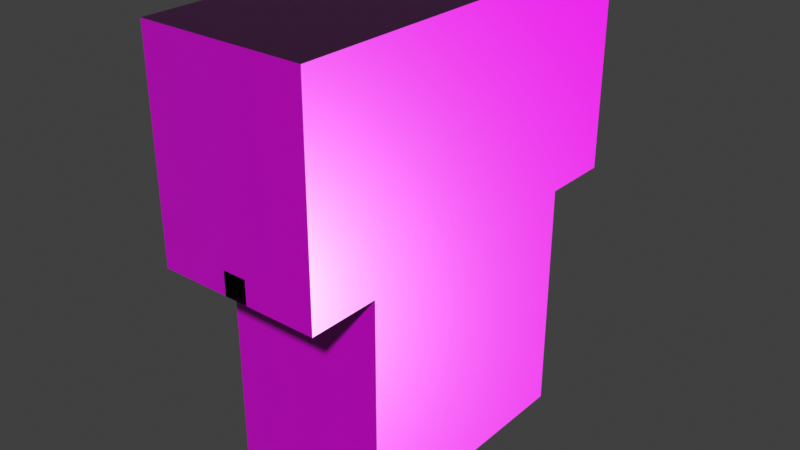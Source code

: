 # Source: Tunnels_Parkour_room.blend  (saved by Blender 3.5.10; exported with 4.5.12 LTS)
import bpy
from mathutils import Matrix  # noqa: F401  (used for matrix-valued properties, if any)

bpy.ops.wm.read_factory_settings(use_empty=True)
scene = bpy.context.scene
scene.name = 'Scene'

# ---- collections
col_collection = bpy.data.collections.new('Collection'); scene.collection.children.link(col_collection)

# ---- images (referenced by path relative to the original .blend; pixels are not part of the script)
import os
ASSET_DIR = os.environ.get("B2B_ASSET_DIR", "")  # directory of the original .blend (textures are referenced by path, not embedded)
HERE = os.path.dirname(os.path.abspath(__file__))  # packed textures are extracted next to this script under _unpacked/

def load_image(name, relpath, width, height, colorspace="sRGB"):
    """Load a texture the original file referenced (path relative to the .blend, or extracted next to this script)."""
    p = next((c for c in (os.path.join(HERE, relpath), os.path.join(ASSET_DIR, relpath)) if relpath and os.path.exists(c)), "")
    if p:
        img = bpy.data.images.load(p, check_existing=True)
        img.name = name
    else:  # same state as the original file: an image datablock whose file is absent (Cycles renders it pink)
        img = bpy.data.images.new(name, width, height)
        img.source = "FILE"
        img.filepath = "//" + (relpath or name)
    img.colorspace_settings.name = colorspace
    return img
img_baseball_playground_rough_1k_exr = load_image('baseball_playground_rough_1k.exr', 'baseball_playground_rough_1k.exr', 1024, 1024, 'Linear Rec.709')
img_baseball_playground_nor_gl_1k_exr = load_image('baseball_playground_nor_gl_1k.exr', 'baseball_playground_nor_gl_1k.exr', 1024, 1024, 'Linear Rec.709')
img_baseball_playground_diff_1k_jpg = load_image('baseball_playground_diff_1k.jpg', 'baseball_playground_diff_1k.jpg', 1024, 1024, 'sRGB')
img_sandstone_blocks_05_diff_1k_jpg = load_image('sandstone_blocks_05_diff_1k.jpg', 'sandstone_blocks_05_diff_1k.jpg', 1024, 1024, 'sRGB')
img_sandstone_blocks_05_rough_1k_jpg = load_image('sandstone_blocks_05_rough_1k.jpg', 'sandstone_blocks_05_rough_1k.jpg', 1024, 1024, 'Non-Color')
img_sandstone_blocks_05_nor_gl_1k_exr = load_image('sandstone_blocks_05_nor_gl_1k.exr', 'sandstone_blocks_05_nor_gl_1k.exr', 1024, 1024, 'Non-Color')

# ---- materials (node trees are filled in below, after node groups)
mat_sandfloor = bpy.data.materials.new('SandFloor')
mat_sandfloor.use_transparent_shadow = False
mat_sandwalls = bpy.data.materials.new('SandWalls')
mat_sandwalls.use_transparent_shadow = False

# ---- material node trees
mat_sandfloor.use_nodes = True; mat_sandfloor.node_tree.nodes.clear()
_N = mat_sandfloor.node_tree.nodes; _L = mat_sandfloor.node_tree.links
n0 = _N.new('NodeFrame'); n0.name = 'Frame'; n0.location = (-780, 330)
n0.label = 'Mapping'
n0.width = 400
n1 = _N.new('NodeFrame'); n1.name = 'Frame.001'; n1.location = (-138, 530)
n1.label = 'Textures'
n1.width = 358
n2 = _N.new('ShaderNodeOutputMaterial'); n2.name = 'Material Output'; n2.location = (780, 300)
n3 = _N.new('ShaderNodeTexImage'); n3.name = 'Image Texture.002'; n3.location = (88, -310)
n3.label = 'Roughness'
n3.image = img_baseball_playground_rough_1k_exr
n4 = _N.new('ShaderNodeTexImage'); n4.name = 'Image Texture.003'; n4.location = (88, -590)
n4.label = 'Normal'
n4.image = img_baseball_playground_nor_gl_1k_exr
n5 = _N.new('ShaderNodeNormalMap'); n5.name = 'Normal Map'; n5.location = (250, -60)
n6 = _N.new('ShaderNodeMapping'); n6.name = 'Mapping'; n6.location = (230, -30)
n7 = _N.new('NodeReroute'); n7.name = 'Reroute'; n7.location = (38, -586)
n7.width = 16
n7.socket_idname = 'NodeSocketVector'
n8 = _N.new('ShaderNodeTexCoord'); n8.name = 'Texture Coordinate'; n8.location = (30, -30)
n9 = _N.new('ShaderNodeBsdfPrincipled'); n9.name = 'Principled BSDF'; n9.location = (500, 300)
n9.distribution = 'GGX'
n9.subsurface_method = 'RANDOM_WALK_SKIN'
n9.inputs[3].default_value = 1.45
n9.inputs[27].default_value = (0.0, 0.0, 0.0, 1.0)
n9.inputs[28].default_value = 1.0
n10 = _N.new('ShaderNodeTexImage'); n10.name = 'Image Texture.001'; n10.location = (88, -30)
n10.label = 'Base Color'
n10.image = img_baseball_playground_diff_1k_jpg
n3.parent = n1
n4.parent = n1
n6.parent = n0
n7.parent = n1
n8.parent = n0
n10.parent = n1
_L.new(n9.outputs[0], n2.inputs[0])
_L.new(n3.outputs[0], n9.inputs[2])
_L.new(n4.outputs[0], n5.inputs[1])
_L.new(n5.outputs[0], n9.inputs[5])
_L.new(n7.outputs[0], n10.inputs[0])
_L.new(n7.outputs[0], n3.inputs[0])
_L.new(n7.outputs[0], n4.inputs[0])
_L.new(n6.outputs[0], n7.inputs[0])
_L.new(n8.outputs[2], n6.inputs[0])
_L.new(n10.outputs[0], n9.inputs[0])
n2.is_active_output = True
mat_sandwalls.use_nodes = True; mat_sandwalls.node_tree.nodes.clear()
_N = mat_sandwalls.node_tree.nodes; _L = mat_sandwalls.node_tree.links
n0 = _N.new('ShaderNodeOutputMaterial'); n0.name = 'Material Output'; n0.location = (780, 300)
n1 = _N.new('ShaderNodeBsdfPrincipled'); n1.name = 'Principled BSDF'; n1.location = (500, 300)
n1.distribution = 'GGX'
n1.subsurface_method = 'RANDOM_WALK_SKIN'
n1.inputs[3].default_value = 1.45
n1.inputs[27].default_value = (0.0, 0.0, 0.0, 1.0)
n1.inputs[28].default_value = 1.0
n2 = _N.new('ShaderNodeTexImage'); n2.name = 'Image Texture'; n2.location = (88, -30)
n2.label = 'Base Color'
n2.image = img_sandstone_blocks_05_diff_1k_jpg
n3 = _N.new('ShaderNodeTexImage'); n3.name = 'Image Texture.001'; n3.location = (88, -310)
n3.label = 'Roughness'
n3.image = img_sandstone_blocks_05_rough_1k_jpg
n4 = _N.new('ShaderNodeTexImage'); n4.name = 'Image Texture.002'; n4.location = (88, -590)
n4.label = 'Normal'
n4.image = img_sandstone_blocks_05_nor_gl_1k_exr
n5 = _N.new('ShaderNodeNormalMap'); n5.name = 'Normal Map'; n5.location = (250, -60)
n6 = _N.new('ShaderNodeMapping'); n6.name = 'Mapping'; n6.location = (230, -30)
n7 = _N.new('NodeReroute'); n7.name = 'Reroute'; n7.location = (38, -485)
n7.width = 16
n7.socket_idname = 'NodeSocketVector'
n8 = _N.new('ShaderNodeTexCoord'); n8.name = 'Texture Coordinate'; n8.location = (30, -30)
n9 = _N.new('NodeFrame'); n9.name = 'Frame'; n9.location = (-780, 330)
n9.label = 'Mapping'
n9.width = 400
n10 = _N.new('NodeFrame'); n10.name = 'Frame.001'; n10.location = (-138, 530)
n10.label = 'Textures'
n10.width = 358
n2.parent = n10
n3.parent = n10
n4.parent = n10
n6.parent = n9
n7.parent = n10
n8.parent = n9
_L.new(n1.outputs[0], n0.inputs[0])
_L.new(n2.outputs[0], n1.inputs[0])
_L.new(n3.outputs[0], n1.inputs[2])
_L.new(n4.outputs[0], n5.inputs[1])
_L.new(n5.outputs[0], n1.inputs[5])
_L.new(n7.outputs[0], n2.inputs[0])
_L.new(n7.outputs[0], n3.inputs[0])
_L.new(n7.outputs[0], n4.inputs[0])
_L.new(n6.outputs[0], n7.inputs[0])
_L.new(n8.outputs[2], n6.inputs[0])
n0.is_active_output = True

# ---- world
world_world = bpy.data.worlds.new('World'); scene.world = world_world
world_world.use_nodes = True; world_world.node_tree.nodes.clear()
_N = world_world.node_tree.nodes; _L = world_world.node_tree.links
n0 = _N.new('ShaderNodeOutputWorld'); n0.name = 'World Output'; n0.location = (300, 300)
n1 = _N.new('ShaderNodeBackground'); n1.name = 'Background'; n1.location = (10, 300)
n1.inputs[0].default_value = (0.05088, 0.05088, 0.05088, 1.0)
_L.new(n1.outputs[0], n0.inputs[0])
n0.is_active_output = True
world_world.color = (0.05088, 0.05088, 0.05088)
world_world.use_sun_shadow = False
world_world.sun_shadow_jitter_overblur = 0.0

# ---- meshes
me_plane = bpy.data.meshes.new('Plane')
me_plane.from_pydata([(-0.5, 2.5, 0.0), (0.5, 2.5, 0.0), (-0.5, -0.5, 0.0), (0.5, -0.5, 0.0), (3.5, 2.5, 0.0), (3.5, -0.5, 0.0), (-3.5, 2.5, 0.0), (-3.5, -0.5, 0.0), (0.5, -0.5, 1.0), (3.5, -0.5, 1.0), (-0.5, -0.5, 1.0), (-3.5, -0.5, 1.0), (0.5, -0.5, 9.0), (3.5, -0.5, 9.0), (-0.5, -0.5, 9.0), (-3.5, -0.5, 9.0), (3.5, 2.5, 1.0), (-3.5, 2.5, 1.0), (3.5, 2.5, 9.0), (-3.5, 2.5, 9.0), (-0.5, 13.5, 0.0), (0.5, 13.5, 0.0), (3.5, 13.5, 0.0), (-3.5, 13.5, 0.0), (3.5, 13.5, 1.0), (-3.5, 13.5, 1.0), (3.5, 13.5, 9.0), (-3.5, 13.5, 9.0), (-0.5, 16.5, 0.0), (0.5, 16.5, 0.0), (3.5, 16.5, 0.0), (-3.5, 16.5, 0.0), (-0.5, 16.5, 1.0), (0.5, 16.5, 1.0), (3.5, 16.5, 1.0), (-3.5, 16.5, 1.0), (-0.5, 16.5, 9.0), (0.5, 16.5, 9.0), (3.5, 16.5, 9.0), (-3.5, 16.5, 9.0), (-0.5, 2.5, -10.0), (0.5, 2.5, -10.0), (3.5, 2.5, -10.0), (-3.5, 2.5, -10.0), (-0.5, 13.5, -10.0), (0.5, 13.5, -10.0), (3.5, 13.5, -10.0), (-3.5, 13.5, -10.0), (-0.5, 13.5, 9.0), (0.5, 13.5, 9.0), (0.5, 2.5, 9.0), (-0.5, 2.5, 9.0), (-0.5, 1.5, 0.0), (-0.5, 0.5, 0.0), (0.5, 0.5, 0.0), (0.5, 1.5, 0.0), (3.5, 0.5, 0.0), (3.5, 1.5, 0.0), (-3.5, 1.5, 0.0), (-3.5, 0.5, 0.0), (3.5, 0.5, 1.0), (3.5, 1.5, 1.0), (-3.5, 1.5, 1.0), (-3.5, 0.5, 1.0), (3.5, 0.5, 9.0), (3.5, 1.5, 9.0), (-3.5, 1.5, 9.0), (-3.5, 0.5, 9.0), (0.5, 1.5, 9.0), (0.5, 0.5, 9.0), (-0.5, 0.5, 9.0), (-0.5, 1.5, 9.0)], [], [(55, 1, 0, 52), (54, 3, 5, 56), (52, 0, 6, 58), (5, 3, 8, 9), (2, 7, 11, 10), (10, 11, 15, 14), (9, 8, 12, 13), (14, 12, 8, 10), (58, 6, 17, 62), (56, 5, 9, 60), (62, 17, 19, 66), (60, 9, 13, 64), (4, 16, 24, 22), (19, 17, 25, 27), (17, 6, 23, 25), (20, 23, 47, 44), (1, 4, 42, 41), (16, 18, 26, 24), (6, 0, 40, 43), (22, 24, 34, 30), (23, 20, 28, 31), (20, 21, 29, 28), (27, 25, 35, 39), (25, 23, 31, 35), (21, 22, 30, 29), (24, 26, 38, 34), (31, 28, 32, 35), (29, 30, 34, 33), (28, 29, 33, 32), (35, 32, 36, 39), (33, 34, 38, 37), (32, 33, 37, 36), (40, 41, 45, 44), (43, 40, 44, 47), (41, 42, 46, 45), (23, 6, 43, 47), (21, 20, 44, 45), (4, 22, 46, 42), (22, 21, 45, 46), (0, 1, 41, 40), (36, 37, 49, 48), (36, 48, 27, 39), (37, 38, 26, 49), (68, 71, 51, 50), (71, 66, 19, 51), (68, 50, 18, 65), (49, 50, 51, 48), (18, 50, 49, 26), (19, 27, 48, 51), (12, 69, 64, 13), (69, 68, 65, 64), (14, 15, 67, 70), (70, 67, 66, 71), (12, 14, 70, 69), (69, 70, 71, 68), (16, 61, 65, 18), (61, 60, 64, 65), (11, 63, 67, 15), (63, 62, 66, 67), (4, 57, 61, 16), (57, 56, 60, 61), (7, 59, 63, 11), (59, 58, 62, 63), (2, 53, 59, 7), (53, 52, 58, 59), (1, 55, 57, 4), (55, 54, 56, 57), (3, 54, 53, 2), (54, 55, 52, 53)])
me_plane.polygons.foreach_set('material_index', [0, 0, 0, 1, 1, 1, 1, 1, 1, 1, 1, 1, 1, 1, 1, 1, 1, 1, 1, 1, 0, 0, 1, 1, 0, 1, 1, 1, 1, 1, 1, 1, 0, 0, 0, 1, 1, 1, 1, 1, 1, 1, 1, 1, 1, 1, 1, 1, 1, 1, 1, 1, 1, 1, 1, 1, 1, 1, 1, 1, 1, 1, 1, 0, 0, 0, 0, 0, 0])
_uv = me_plane.uv_layers.new(name='UVMap')
_uv.uv.foreach_set('vector', [-0.1876, -4.001, -0.1876, -4.626, 0.4373, -4.626, 0.4373, -4.001, -0.1876, -3.376, -0.1876, -2.751, -2.062, -2.751, -2.062, -3.376, 0.4373, -4.001, 0.4373, -4.626, 2.312, -4.626, 2.312, -4.001, 3.946, 0.9922, 0.9922, 0.9922, 0.9922, 1.977, 3.946, 1.977, 0.007764, 0.9922, -2.946, 0.9922, -2.946, 1.977, 0.007764, 1.977, 0.007764, 1.977, -2.946, 1.977, -2.946, 9.852, 0.007764, 9.852, 3.946, 1.977, 0.9922, 1.977, 0.9922, 9.852, 3.946, 9.852, 0.007764, 9.852, 0.9922, 9.852, 0.9922, 1.977, 0.007764, 1.977, -5.899, 0.9922, -4.915, 0.9922, -4.915, 1.977, -5.899, 1.977, -6.884, 0.9922, -7.868, 0.9922, -7.868, 1.977, -6.884, 1.977, -5.899, 1.977, -4.915, 1.977, -4.915, 9.852, -5.899, 9.852, -6.884, 1.977, -7.868, 1.977, -7.868, 9.852, -6.884, 9.852, -4.915, 0.9922, -4.915, 1.977, 5.915, 1.977, 5.915, 0.9922, -4.915, 9.852, -4.915, 1.977, 5.915, 1.977, 5.915, 9.852, -4.915, 1.977, -4.915, 0.9922, 5.915, 0.9922, 5.915, 1.977, 0.007764, 0.9922, -2.946, 0.9922, -2.946, -8.852, 0.007764, -8.852, 0.9922, 0.9922, 3.946, 0.9922, 3.946, -8.852, 0.9922, -8.852, -4.915, 1.977, -4.915, 9.852, 5.915, 9.852, 5.915, 1.977, -2.946, 0.9922, 0.007764, 0.9922, 0.007764, -8.852, -2.946, -8.852, 5.915, 0.9922, 5.915, 1.977, 8.868, 1.977, 8.868, 0.9922, 2.312, -24.0, 0.4373, -24.0, 0.4373, -25.87, 2.312, -25.87, 0.4373, -24.0, -0.1876, -24.0, -0.1876, -25.87, 0.4373, -25.87, 5.915, 9.852, 5.915, 1.977, 8.868, 1.977, 8.868, 9.852, 5.915, 1.977, 5.915, 0.9922, 8.868, 0.9922, 8.868, 1.977, -0.1876, -11.5, -2.062, -11.5, -2.062, -13.37, -0.1876, -13.37, 5.915, 1.977, 5.915, 9.852, 8.868, 9.852, 8.868, 1.977, -2.946, 0.9922, 0.007764, 0.9922, 0.007764, 1.977, -2.946, 1.977, 0.9922, 0.9922, 3.946, 0.9922, 3.946, 1.977, 0.9922, 1.977, 0.007764, 0.9922, 0.9922, 0.9922, 0.9922, 1.977, 0.007764, 1.977, -2.946, 1.977, 0.007764, 1.977, 0.007764, 9.852, -2.946, 9.852, 0.9922, 1.977, 3.946, 1.977, 3.946, 9.852, 0.9922, 9.852, 0.007764, 1.977, 0.9922, 1.977, 0.9922, 9.852, 0.007764, 9.852, 0.4373, -10.87, -0.1876, -10.87, -0.1876, -17.75, 0.4373, -17.75, 2.312, -10.87, 0.4373, -10.87, 0.4373, -17.75, 2.312, -17.75, -0.1876, -10.87, -2.062, -10.87, -2.062, -17.75, -0.1876, -17.75, 5.915, 0.9922, -4.915, 0.9922, -4.915, -8.852, 5.915, -8.852, 0.9922, 0.9922, 0.007764, 0.9922, 0.007764, -8.852, 0.9922, -8.852, -4.915, 0.9922, 5.915, 0.9922, 5.915, -8.852, -4.915, -8.852, 3.946, 0.9922, 0.9922, 0.9922, 0.9922, -8.852, 3.946, -8.852, 0.007764, 0.9922, 0.9922, 0.9922, 0.9922, -8.852, 0.007764, -8.852, 0.007764, 8.868, 0.9922, 8.868, 0.9922, 5.915, 0.007764, 5.915, 0.007764, 8.868, 0.007764, 5.915, -2.946, 5.915, -2.946, 8.868, 0.9922, 8.868, 3.946, 8.868, 3.946, 5.915, 0.9922, 5.915, 0.9922, -5.899, 0.007764, -5.899, 0.007764, -4.915, 0.9922, -4.915, 0.007764, -5.899, -2.946, -5.899, -2.946, -4.915, 0.007764, -4.915, 0.9922, -5.899, 0.9922, -4.915, 3.946, -4.915, 3.946, -5.899, 0.9922, 5.915, 0.9922, -4.915, 0.007764, -4.915, 0.007764, 5.915, 3.946, -4.915, 0.9922, -4.915, 0.9922, 5.915, 3.946, 5.915, -2.946, -4.915, -2.946, 5.915, 0.007764, 5.915, 0.007764, -4.915, 0.9922, -7.868, 0.9922, -6.884, 3.946, -6.884, 3.946, -7.868, 0.9922, -6.884, 0.9922, -5.899, 3.946, -5.899, 3.946, -6.884, 0.007764, -7.868, -2.946, -7.868, -2.946, -6.884, 0.007764, -6.884, 0.007764, -6.884, -2.946, -6.884, -2.946, -5.899, 0.007764, -5.899, 0.9922, -7.868, 0.007764, -7.868, 0.007764, -6.884, 0.9922, -6.884, 0.9922, -6.884, 0.007764, -6.884, 0.007764, -5.899, 0.9922, -5.899, -4.915, 1.977, -5.899, 1.977, -5.899, 9.852, -4.915, 9.852, -5.899, 1.977, -6.884, 1.977, -6.884, 9.852, -5.899, 9.852, -7.868, 1.977, -6.884, 1.977, -6.884, 9.852, -7.868, 9.852, -6.884, 1.977, -5.899, 1.977, -5.899, 9.852, -6.884, 9.852, -4.915, 0.9922, -5.899, 0.9922, -5.899, 1.977, -4.915, 1.977, -5.899, 0.9922, -6.884, 0.9922, -6.884, 1.977, -5.899, 1.977, -7.868, 0.9922, -6.884, 0.9922, -6.884, 1.977, -7.868, 1.977, -6.884, 0.9922, -5.899, 0.9922, -5.899, 1.977, -6.884, 1.977, 0.4373, -2.751, 0.4373, -3.376, 2.312, -3.376, 2.312, -2.751, 0.4373, -3.376, 0.4373, -4.001, 2.312, -4.001, 2.312, -3.376, -0.1876, -4.626, -0.1876, -4.001, -2.062, -4.001, -2.062, -4.626, -0.1876, -4.001, -0.1876, -3.376, -2.062, -3.376, -2.062, -4.001, -0.1876, -2.751, -0.1876, -3.376, 0.4373, -3.376, 0.4373, -2.751, -0.1876, -3.376, -0.1876, -4.001, 0.4373, -4.001, 0.4373, -3.376])
me_plane.materials.append(mat_sandfloor)
me_plane.materials.append(mat_sandwalls)
me_plane.update()

# ---- objects
ob_parkour = bpy.data.objects.new('Parkour', me_plane)

# ---- transforms, parenting, visibility, modifiers, constraints
ob_parkour.location = (0.5, 0.5, 0.0)

# ---- collection membership
col_collection.objects.link(ob_parkour)

# ---- scene / render settings (as saved in the file)
scene.frame_start = 1; scene.frame_end = 250; scene.frame_set(1)
scene.render.engine = 'BLENDER_EEVEE_NEXT'
scene.cycles.sampling_pattern = 'TABULATED_SOBOL'
scene.view_settings.view_transform = 'Standard'
bpy.context.view_layer.update()

# ---- added for rendering (the .blend has no active camera and no usable light): camera, sun
cam_auto = bpy.data.cameras.new('AutoCamera')
cam_auto.lens = 50.0
cam_auto.sensor_width = 36.0
cam_auto.clip_end = 1000.0
ob_auto_camera = bpy.data.objects.new('AutoCamera', cam_auto)
scene.collection.objects.link(ob_auto_camera)
ob_auto_camera.location = (24.9617, -20.854, 19.0693)
ob_auto_camera.rotation_euler = (1.09748, -7.21219e-08, 0.694738)
scene.camera = ob_auto_camera
light_auto_sun = bpy.data.lights.new('AutoSun', 'SUN')
light_auto_sun.energy = 3.0
light_auto_sun.angle = 0.0523599
ob_auto_sun = bpy.data.objects.new('AutoSun', light_auto_sun)
scene.collection.objects.link(ob_auto_sun)
ob_auto_sun.rotation_euler = (0.872665, 0.174533, 0.523599)
bpy.context.view_layer.update()
